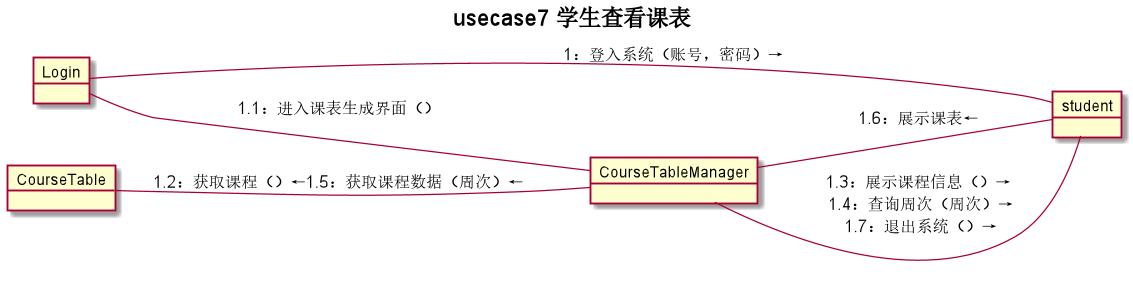

The diagram above was rendered by PlantUML. Its source (embedded in the PNG):
@startuml
title usecase7 **学生查看课表**
left to right direction
object Login
object CourseTableManager
object CourseTable
object student
student -- Login:"1：登入系统（账号，密码）→"
Login -- CourseTableManager:"1.1：进入课表生成界面（）"

student -- CourseTableManager:"1.3：展示课程信息（）→\n 1.4：查询周次（周次）→\n 1.7：退出系统（）→"
CourseTableManager -- student:"1.6：展示课表←"
CourseTable -- CourseTableManager:"1.2：获取课程（）←1.5：获取课程数据（周次）←"
@enduml